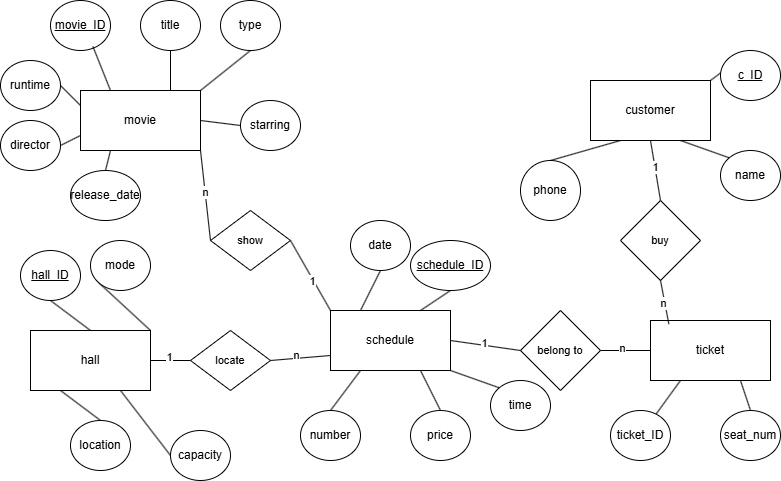

The diagram above was exported from draw.io. Its source (the exported page's mxGraphModel, read from the mxfile embedded in the PNG):
<mxGraphModel dx="1022" dy="564" grid="1" gridSize="10" guides="1" tooltips="1" connect="1" arrows="1" fold="1" page="1" pageScale="1" pageWidth="827" pageHeight="1169" math="0" shadow="0">
  <root>
    <mxCell id="0" />
    <mxCell id="1" parent="0" />
    <mxCell id="wFeebrucs-_W_oiq8vQ2-15" edge="1" parent="1" source="wFeebrucs-_W_oiq8vQ2-2" style="edgeStyle=none;rounded=0;orthogonalLoop=1;jettySize=auto;html=1;exitX=0.75;exitY=0;exitDx=0;exitDy=0;startArrow=none;startFill=0;endArrow=none;endFill=0;entryX=0.5;entryY=1;entryDx=0;entryDy=0;" target="wFeebrucs-_W_oiq8vQ2-7">
      <mxGeometry relative="1" as="geometry">
        <mxPoint x="170" y="80" as="targetPoint" />
      </mxGeometry>
    </mxCell>
    <mxCell id="wFeebrucs-_W_oiq8vQ2-22" edge="1" parent="1" source="wFeebrucs-_W_oiq8vQ2-2" style="edgeStyle=none;shape=connector;rounded=0;orthogonalLoop=1;jettySize=auto;html=1;exitX=0;exitY=0.25;exitDx=0;exitDy=0;entryX=1;entryY=0.5;entryDx=0;entryDy=0;strokeColor=default;align=center;verticalAlign=middle;fontFamily=Helvetica;fontSize=11;fontColor=default;labelBackgroundColor=default;endArrow=none;endFill=0;" target="wFeebrucs-_W_oiq8vQ2-10">
      <mxGeometry relative="1" as="geometry" />
    </mxCell>
    <mxCell id="wFeebrucs-_W_oiq8vQ2-23" edge="1" parent="1" source="wFeebrucs-_W_oiq8vQ2-2" style="edgeStyle=none;shape=connector;rounded=0;orthogonalLoop=1;jettySize=auto;html=1;exitX=0;exitY=0.75;exitDx=0;exitDy=0;entryX=1;entryY=0.5;entryDx=0;entryDy=0;strokeColor=default;align=center;verticalAlign=middle;fontFamily=Helvetica;fontSize=11;fontColor=default;labelBackgroundColor=default;endArrow=none;endFill=0;" target="wFeebrucs-_W_oiq8vQ2-11">
      <mxGeometry relative="1" as="geometry" />
    </mxCell>
    <mxCell id="wFeebrucs-_W_oiq8vQ2-24" edge="1" parent="1" source="wFeebrucs-_W_oiq8vQ2-2" style="edgeStyle=none;shape=connector;rounded=0;orthogonalLoop=1;jettySize=auto;html=1;exitX=0.25;exitY=1;exitDx=0;exitDy=0;entryX=0.5;entryY=0;entryDx=0;entryDy=0;strokeColor=default;align=center;verticalAlign=middle;fontFamily=Helvetica;fontSize=11;fontColor=default;labelBackgroundColor=default;endArrow=none;endFill=0;" target="wFeebrucs-_W_oiq8vQ2-9">
      <mxGeometry relative="1" as="geometry" />
    </mxCell>
    <mxCell id="wFeebrucs-_W_oiq8vQ2-55" edge="1" parent="1" source="wFeebrucs-_W_oiq8vQ2-2" style="edgeStyle=none;shape=connector;rounded=0;orthogonalLoop=1;jettySize=auto;html=1;exitX=1;exitY=0.5;exitDx=0;exitDy=0;entryX=0;entryY=0.5;entryDx=0;entryDy=0;strokeColor=default;align=center;verticalAlign=middle;fontFamily=Helvetica;fontSize=11;fontColor=default;labelBackgroundColor=default;endArrow=none;endFill=0;" target="wFeebrucs-_W_oiq8vQ2-13">
      <mxGeometry relative="1" as="geometry" />
    </mxCell>
    <mxCell id="wFeebrucs-_W_oiq8vQ2-2" parent="1" style="rounded=0;whiteSpace=wrap;html=1;" value="movie" vertex="1">
      <mxGeometry height="60" width="120" x="80" y="110" as="geometry" />
    </mxCell>
    <mxCell id="wFeebrucs-_W_oiq8vQ2-53" edge="1" parent="1" source="wFeebrucs-_W_oiq8vQ2-3" style="edgeStyle=none;shape=connector;rounded=0;orthogonalLoop=1;jettySize=auto;html=1;exitX=0.25;exitY=1;exitDx=0;exitDy=0;strokeColor=default;align=center;verticalAlign=middle;fontFamily=Helvetica;fontSize=11;fontColor=default;labelBackgroundColor=default;endArrow=none;endFill=0;" target="wFeebrucs-_W_oiq8vQ2-52">
      <mxGeometry relative="1" as="geometry" />
    </mxCell>
    <mxCell id="wFeebrucs-_W_oiq8vQ2-54" edge="1" parent="1" source="wFeebrucs-_W_oiq8vQ2-3" style="edgeStyle=none;shape=connector;rounded=0;orthogonalLoop=1;jettySize=auto;html=1;exitX=0.75;exitY=1;exitDx=0;exitDy=0;entryX=0.5;entryY=0;entryDx=0;entryDy=0;strokeColor=default;align=center;verticalAlign=middle;fontFamily=Helvetica;fontSize=11;fontColor=default;labelBackgroundColor=default;endArrow=none;endFill=0;" target="wFeebrucs-_W_oiq8vQ2-51">
      <mxGeometry relative="1" as="geometry" />
    </mxCell>
    <mxCell id="wFeebrucs-_W_oiq8vQ2-3" parent="1" style="rounded=0;whiteSpace=wrap;html=1;" value="ticket" vertex="1">
      <mxGeometry height="60" width="120" x="650" y="340" as="geometry" />
    </mxCell>
    <mxCell id="wFeebrucs-_W_oiq8vQ2-49" edge="1" parent="1" source="wFeebrucs-_W_oiq8vQ2-4" style="edgeStyle=none;shape=connector;rounded=0;orthogonalLoop=1;jettySize=auto;html=1;exitX=0.75;exitY=1;exitDx=0;exitDy=0;entryX=0.5;entryY=0;entryDx=0;entryDy=0;strokeColor=default;align=center;verticalAlign=middle;fontFamily=Helvetica;fontSize=11;fontColor=default;labelBackgroundColor=default;endArrow=none;endFill=0;" target="wFeebrucs-_W_oiq8vQ2-44">
      <mxGeometry relative="1" as="geometry" />
    </mxCell>
    <mxCell id="wFeebrucs-_W_oiq8vQ2-4" parent="1" style="rounded=0;whiteSpace=wrap;html=1;" value="schedule" vertex="1">
      <mxGeometry height="60" width="120" x="330" y="330" as="geometry" />
    </mxCell>
    <mxCell id="wFeebrucs-_W_oiq8vQ2-38" edge="1" parent="1" source="wFeebrucs-_W_oiq8vQ2-5" style="edgeStyle=none;shape=connector;rounded=0;orthogonalLoop=1;jettySize=auto;html=1;exitX=0.25;exitY=1;exitDx=0;exitDy=0;entryX=0.5;entryY=0;entryDx=0;entryDy=0;strokeColor=default;align=center;verticalAlign=middle;fontFamily=Helvetica;fontSize=11;fontColor=default;labelBackgroundColor=default;endArrow=none;endFill=0;" target="wFeebrucs-_W_oiq8vQ2-36">
      <mxGeometry relative="1" as="geometry" />
    </mxCell>
    <mxCell id="wFeebrucs-_W_oiq8vQ2-39" edge="1" parent="1" source="wFeebrucs-_W_oiq8vQ2-5" style="edgeStyle=none;shape=connector;rounded=0;orthogonalLoop=1;jettySize=auto;html=1;exitX=0.75;exitY=1;exitDx=0;exitDy=0;entryX=0;entryY=0;entryDx=0;entryDy=0;strokeColor=default;align=center;verticalAlign=middle;fontFamily=Helvetica;fontSize=11;fontColor=default;labelBackgroundColor=default;endArrow=none;endFill=0;" target="wFeebrucs-_W_oiq8vQ2-35">
      <mxGeometry relative="1" as="geometry" />
    </mxCell>
    <mxCell id="wFeebrucs-_W_oiq8vQ2-40" edge="1" parent="1" source="wFeebrucs-_W_oiq8vQ2-5" style="edgeStyle=none;shape=connector;rounded=0;orthogonalLoop=1;jettySize=auto;html=1;exitX=1;exitY=0;exitDx=0;exitDy=0;entryX=0.5;entryY=0;entryDx=0;entryDy=0;strokeColor=default;align=center;verticalAlign=middle;fontFamily=Helvetica;fontSize=11;fontColor=default;labelBackgroundColor=default;endArrow=none;endFill=0;" target="wFeebrucs-_W_oiq8vQ2-34">
      <mxGeometry relative="1" as="geometry" />
    </mxCell>
    <mxCell id="wFeebrucs-_W_oiq8vQ2-5" parent="1" style="rounded=0;whiteSpace=wrap;html=1;" value="customer" vertex="1">
      <mxGeometry height="60" width="120" x="590" y="100" as="geometry" />
    </mxCell>
    <mxCell id="wFeebrucs-_W_oiq8vQ2-30" edge="1" parent="1" source="wFeebrucs-_W_oiq8vQ2-6" style="edgeStyle=none;shape=connector;rounded=0;orthogonalLoop=1;jettySize=auto;html=1;exitX=0.25;exitY=1;exitDx=0;exitDy=0;entryX=0.5;entryY=0;entryDx=0;entryDy=0;strokeColor=default;align=center;verticalAlign=middle;fontFamily=Helvetica;fontSize=11;fontColor=default;labelBackgroundColor=default;endArrow=none;endFill=0;" target="wFeebrucs-_W_oiq8vQ2-29">
      <mxGeometry relative="1" as="geometry" />
    </mxCell>
    <mxCell id="wFeebrucs-_W_oiq8vQ2-31" edge="1" parent="1" source="wFeebrucs-_W_oiq8vQ2-6" style="edgeStyle=none;shape=connector;rounded=0;orthogonalLoop=1;jettySize=auto;html=1;exitX=0.75;exitY=1;exitDx=0;exitDy=0;entryX=0;entryY=0.5;entryDx=0;entryDy=0;strokeColor=default;align=center;verticalAlign=middle;fontFamily=Helvetica;fontSize=11;fontColor=default;labelBackgroundColor=default;endArrow=none;endFill=0;" target="wFeebrucs-_W_oiq8vQ2-28">
      <mxGeometry relative="1" as="geometry" />
    </mxCell>
    <mxCell id="wFeebrucs-_W_oiq8vQ2-32" edge="1" parent="1" source="wFeebrucs-_W_oiq8vQ2-6" style="edgeStyle=none;shape=connector;rounded=0;orthogonalLoop=1;jettySize=auto;html=1;exitX=1;exitY=0;exitDx=0;exitDy=0;entryX=0;entryY=1;entryDx=0;entryDy=0;strokeColor=default;align=center;verticalAlign=middle;fontFamily=Helvetica;fontSize=11;fontColor=default;labelBackgroundColor=default;endArrow=none;endFill=0;" target="wFeebrucs-_W_oiq8vQ2-27">
      <mxGeometry relative="1" as="geometry" />
    </mxCell>
    <mxCell id="wFeebrucs-_W_oiq8vQ2-6" parent="1" style="rounded=0;whiteSpace=wrap;html=1;" value="hall" vertex="1">
      <mxGeometry height="60" width="120" x="30" y="350" as="geometry" />
    </mxCell>
    <mxCell id="wFeebrucs-_W_oiq8vQ2-7" parent="1" style="ellipse;whiteSpace=wrap;html=1;" value="title" vertex="1">
      <mxGeometry height="50" width="60" x="140" y="20" as="geometry" />
    </mxCell>
    <mxCell id="wFeebrucs-_W_oiq8vQ2-9" parent="1" style="ellipse;whiteSpace=wrap;html=1;" value="release_date" vertex="1">
      <mxGeometry height="50" width="70" x="70" y="190" as="geometry" />
    </mxCell>
    <mxCell id="wFeebrucs-_W_oiq8vQ2-10" parent="1" style="ellipse;whiteSpace=wrap;html=1;" value="runtime" vertex="1">
      <mxGeometry height="50" width="60" y="80" as="geometry" />
    </mxCell>
    <mxCell id="wFeebrucs-_W_oiq8vQ2-11" parent="1" style="ellipse;whiteSpace=wrap;html=1;" value="director" vertex="1">
      <mxGeometry height="50" width="60" y="140" as="geometry" />
    </mxCell>
    <mxCell id="wFeebrucs-_W_oiq8vQ2-12" parent="1" style="ellipse;whiteSpace=wrap;html=1;" value="&lt;u&gt;movie_ID&lt;/u&gt;" vertex="1">
      <mxGeometry height="50" width="60" x="50" y="20" as="geometry" />
    </mxCell>
    <mxCell id="wFeebrucs-_W_oiq8vQ2-13" parent="1" style="ellipse;whiteSpace=wrap;html=1;" value="starring" vertex="1">
      <mxGeometry height="50" width="60" x="240" y="120" as="geometry" />
    </mxCell>
    <mxCell id="wFeebrucs-_W_oiq8vQ2-14" parent="1" style="ellipse;whiteSpace=wrap;html=1;" value="type" vertex="1">
      <mxGeometry height="50" width="60" x="220" y="20" as="geometry" />
    </mxCell>
    <mxCell id="wFeebrucs-_W_oiq8vQ2-16" edge="1" parent="1" source="wFeebrucs-_W_oiq8vQ2-2" style="edgeStyle=none;rounded=0;orthogonalLoop=1;jettySize=auto;html=1;exitX=1;exitY=0;exitDx=0;exitDy=0;endArrow=none;endFill=0;">
      <mxGeometry relative="1" as="geometry">
        <mxPoint x="250" y="70" as="targetPoint" />
      </mxGeometry>
    </mxCell>
    <mxCell id="wFeebrucs-_W_oiq8vQ2-21" edge="1" parent="1" source="wFeebrucs-_W_oiq8vQ2-2" style="edgeStyle=none;rounded=0;orthogonalLoop=1;jettySize=auto;html=1;exitX=0.25;exitY=0;exitDx=0;exitDy=0;entryX=0.707;entryY=0.92;entryDx=0;entryDy=0;entryPerimeter=0;endArrow=none;endFill=0;" target="wFeebrucs-_W_oiq8vQ2-12">
      <mxGeometry relative="1" as="geometry" />
    </mxCell>
    <mxCell id="wFeebrucs-_W_oiq8vQ2-33" edge="1" parent="1" source="wFeebrucs-_W_oiq8vQ2-26" style="edgeStyle=none;shape=connector;rounded=0;orthogonalLoop=1;jettySize=auto;html=1;exitX=0.5;exitY=1;exitDx=0;exitDy=0;entryX=0.5;entryY=0;entryDx=0;entryDy=0;strokeColor=default;align=center;verticalAlign=middle;fontFamily=Helvetica;fontSize=11;fontColor=default;labelBackgroundColor=default;endArrow=none;endFill=0;" target="wFeebrucs-_W_oiq8vQ2-6">
      <mxGeometry relative="1" as="geometry" />
    </mxCell>
    <mxCell id="wFeebrucs-_W_oiq8vQ2-26" parent="1" style="ellipse;whiteSpace=wrap;html=1;" value="&lt;u&gt;hall_ID&lt;/u&gt;" vertex="1">
      <mxGeometry height="50" width="60" x="20" y="270" as="geometry" />
    </mxCell>
    <mxCell id="wFeebrucs-_W_oiq8vQ2-27" parent="1" style="ellipse;whiteSpace=wrap;html=1;" value="mode" vertex="1">
      <mxGeometry height="50" width="60" x="90" y="260" as="geometry" />
    </mxCell>
    <mxCell id="wFeebrucs-_W_oiq8vQ2-28" parent="1" style="ellipse;whiteSpace=wrap;html=1;" value="capacity" vertex="1">
      <mxGeometry height="50" width="60" x="170" y="450" as="geometry" />
    </mxCell>
    <mxCell id="wFeebrucs-_W_oiq8vQ2-29" parent="1" style="ellipse;whiteSpace=wrap;html=1;" value="location" vertex="1">
      <mxGeometry height="50" width="60" x="70" y="440" as="geometry" />
    </mxCell>
    <mxCell id="wFeebrucs-_W_oiq8vQ2-34" parent="1" style="ellipse;whiteSpace=wrap;html=1;align=center;" value="&lt;u&gt;c_ID&lt;/u&gt;" vertex="1">
      <mxGeometry height="50" width="60" x="720" y="70" as="geometry" />
    </mxCell>
    <mxCell id="wFeebrucs-_W_oiq8vQ2-35" parent="1" style="ellipse;whiteSpace=wrap;html=1;" value="name" vertex="1">
      <mxGeometry height="50" width="60" x="720" y="170" as="geometry" />
    </mxCell>
    <mxCell id="wFeebrucs-_W_oiq8vQ2-36" parent="1" style="ellipse;whiteSpace=wrap;html=1;" value="phone" vertex="1">
      <mxGeometry height="60" width="60" x="520" y="180" as="geometry" />
    </mxCell>
    <mxCell id="wFeebrucs-_W_oiq8vQ2-37" edge="1" parent="1" source="wFeebrucs-_W_oiq8vQ2-36" style="edgeStyle=none;shape=connector;rounded=0;orthogonalLoop=1;jettySize=auto;html=1;exitX=0.5;exitY=1;exitDx=0;exitDy=0;strokeColor=default;align=center;verticalAlign=middle;fontFamily=Helvetica;fontSize=11;fontColor=default;labelBackgroundColor=default;endArrow=none;endFill=0;" target="wFeebrucs-_W_oiq8vQ2-36">
      <mxGeometry relative="1" as="geometry" />
    </mxCell>
    <mxCell id="wFeebrucs-_W_oiq8vQ2-46" edge="1" parent="1" source="wFeebrucs-_W_oiq8vQ2-41" style="edgeStyle=none;shape=connector;rounded=0;orthogonalLoop=1;jettySize=auto;html=1;exitX=0.5;exitY=1;exitDx=0;exitDy=0;entryX=0.25;entryY=0;entryDx=0;entryDy=0;strokeColor=default;align=center;verticalAlign=middle;fontFamily=Helvetica;fontSize=11;fontColor=default;labelBackgroundColor=default;endArrow=none;endFill=0;" target="wFeebrucs-_W_oiq8vQ2-4">
      <mxGeometry relative="1" as="geometry" />
    </mxCell>
    <mxCell id="wFeebrucs-_W_oiq8vQ2-41" parent="1" style="ellipse;whiteSpace=wrap;html=1;" value="date" vertex="1">
      <mxGeometry height="50" width="60" x="350" y="240" as="geometry" />
    </mxCell>
    <mxCell id="wFeebrucs-_W_oiq8vQ2-47" edge="1" parent="1" source="wFeebrucs-_W_oiq8vQ2-42" style="edgeStyle=none;shape=connector;rounded=0;orthogonalLoop=1;jettySize=auto;html=1;exitX=0.5;exitY=1;exitDx=0;exitDy=0;entryX=0.75;entryY=0;entryDx=0;entryDy=0;strokeColor=default;align=center;verticalAlign=middle;fontFamily=Helvetica;fontSize=11;fontColor=default;labelBackgroundColor=default;endArrow=none;endFill=0;" target="wFeebrucs-_W_oiq8vQ2-4">
      <mxGeometry relative="1" as="geometry" />
    </mxCell>
    <mxCell id="wFeebrucs-_W_oiq8vQ2-42" parent="1" style="ellipse;whiteSpace=wrap;html=1;" value="&lt;u&gt;schedule_ID&lt;/u&gt;" vertex="1">
      <mxGeometry height="50" width="80" x="410" y="260" as="geometry" />
    </mxCell>
    <mxCell id="wFeebrucs-_W_oiq8vQ2-50" edge="1" parent="1" source="wFeebrucs-_W_oiq8vQ2-43" style="edgeStyle=none;shape=connector;rounded=0;orthogonalLoop=1;jettySize=auto;html=1;exitX=0.5;exitY=0;exitDx=0;exitDy=0;entryX=0.25;entryY=1;entryDx=0;entryDy=0;strokeColor=default;align=center;verticalAlign=middle;fontFamily=Helvetica;fontSize=11;fontColor=default;labelBackgroundColor=default;endArrow=none;endFill=0;" target="wFeebrucs-_W_oiq8vQ2-4">
      <mxGeometry relative="1" as="geometry" />
    </mxCell>
    <mxCell id="wFeebrucs-_W_oiq8vQ2-43" parent="1" style="ellipse;whiteSpace=wrap;html=1;" value="number" vertex="1">
      <mxGeometry height="50" width="60" x="300" y="430" as="geometry" />
    </mxCell>
    <mxCell id="wFeebrucs-_W_oiq8vQ2-44" parent="1" style="ellipse;whiteSpace=wrap;html=1;" value="price" vertex="1">
      <mxGeometry height="50" width="60" x="410" y="430" as="geometry" />
    </mxCell>
    <mxCell id="wFeebrucs-_W_oiq8vQ2-48" edge="1" parent="1" source="wFeebrucs-_W_oiq8vQ2-45" style="edgeStyle=none;shape=connector;rounded=0;orthogonalLoop=1;jettySize=auto;html=1;exitX=0;exitY=0;exitDx=0;exitDy=0;entryX=1;entryY=1;entryDx=0;entryDy=0;strokeColor=default;align=center;verticalAlign=middle;fontFamily=Helvetica;fontSize=11;fontColor=default;labelBackgroundColor=default;endArrow=none;endFill=0;" target="wFeebrucs-_W_oiq8vQ2-4">
      <mxGeometry relative="1" as="geometry" />
    </mxCell>
    <mxCell id="wFeebrucs-_W_oiq8vQ2-45" parent="1" style="ellipse;whiteSpace=wrap;html=1;" value="time" vertex="1">
      <mxGeometry height="50" width="60" x="490" y="400" as="geometry" />
    </mxCell>
    <mxCell id="wFeebrucs-_W_oiq8vQ2-51" parent="1" style="ellipse;whiteSpace=wrap;html=1;" value="seat_num" vertex="1">
      <mxGeometry height="50" width="60" x="720" y="430" as="geometry" />
    </mxCell>
    <mxCell id="wFeebrucs-_W_oiq8vQ2-52" parent="1" style="ellipse;whiteSpace=wrap;html=1;" value="ticket_ID" vertex="1">
      <mxGeometry height="50" width="60" x="610" y="430" as="geometry" />
    </mxCell>
    <mxCell id="wFeebrucs-_W_oiq8vQ2-57" edge="1" parent="1" source="wFeebrucs-_W_oiq8vQ2-56" style="edgeStyle=none;shape=connector;rounded=0;orthogonalLoop=1;jettySize=auto;html=1;exitX=0.5;exitY=0;exitDx=0;exitDy=0;entryX=0.5;entryY=1;entryDx=0;entryDy=0;strokeColor=default;align=center;verticalAlign=middle;fontFamily=Helvetica;fontSize=11;fontColor=default;labelBackgroundColor=default;endArrow=none;endFill=0;" target="wFeebrucs-_W_oiq8vQ2-5">
      <mxGeometry relative="1" as="geometry" />
    </mxCell>
    <mxCell id="wFeebrucs-_W_oiq8vQ2-70" connectable="0" parent="wFeebrucs-_W_oiq8vQ2-57" style="edgeLabel;html=1;align=center;verticalAlign=middle;resizable=0;points=[];fontFamily=Helvetica;fontSize=11;fontColor=default;labelBackgroundColor=default;" value="1" vertex="1">
      <mxGeometry relative="1" x="0.1059" as="geometry">
        <mxPoint as="offset" />
      </mxGeometry>
    </mxCell>
    <mxCell id="wFeebrucs-_W_oiq8vQ2-56" parent="1" style="rhombus;whiteSpace=wrap;html=1;fontFamily=Helvetica;fontSize=11;fontColor=default;labelBackgroundColor=default;" value="buy" vertex="1">
      <mxGeometry height="80" width="80" x="620" y="220" as="geometry" />
    </mxCell>
    <mxCell id="wFeebrucs-_W_oiq8vQ2-58" edge="1" parent="1" source="wFeebrucs-_W_oiq8vQ2-56" style="edgeStyle=none;shape=connector;rounded=0;orthogonalLoop=1;jettySize=auto;html=1;exitX=0.5;exitY=1;exitDx=0;exitDy=0;entryX=0.153;entryY=0.06;entryDx=0;entryDy=0;entryPerimeter=0;strokeColor=default;align=center;verticalAlign=middle;fontFamily=Helvetica;fontSize=11;fontColor=default;labelBackgroundColor=default;endArrow=none;endFill=0;" target="wFeebrucs-_W_oiq8vQ2-3">
      <mxGeometry relative="1" as="geometry" />
    </mxCell>
    <mxCell id="wFeebrucs-_W_oiq8vQ2-71" connectable="0" parent="wFeebrucs-_W_oiq8vQ2-58" style="edgeLabel;html=1;align=center;verticalAlign=middle;resizable=0;points=[];fontFamily=Helvetica;fontSize=11;fontColor=default;labelBackgroundColor=default;" value="n" vertex="1">
      <mxGeometry relative="1" x="0.0308" y="-2" as="geometry">
        <mxPoint as="offset" />
      </mxGeometry>
    </mxCell>
    <mxCell id="wFeebrucs-_W_oiq8vQ2-60" edge="1" parent="1" source="wFeebrucs-_W_oiq8vQ2-59" style="edgeStyle=none;shape=connector;rounded=0;orthogonalLoop=1;jettySize=auto;html=1;exitX=0;exitY=0.5;exitDx=0;exitDy=0;entryX=1;entryY=0.5;entryDx=0;entryDy=0;strokeColor=default;align=center;verticalAlign=middle;fontFamily=Helvetica;fontSize=11;fontColor=default;labelBackgroundColor=default;endArrow=none;endFill=0;" target="wFeebrucs-_W_oiq8vQ2-4">
      <mxGeometry relative="1" as="geometry" />
    </mxCell>
    <mxCell id="wFeebrucs-_W_oiq8vQ2-72" connectable="0" parent="wFeebrucs-_W_oiq8vQ2-60" style="edgeLabel;html=1;align=center;verticalAlign=middle;resizable=0;points=[];fontFamily=Helvetica;fontSize=11;fontColor=default;labelBackgroundColor=default;" value="1" vertex="1">
      <mxGeometry relative="1" x="0.048" y="-2" as="geometry">
        <mxPoint as="offset" />
      </mxGeometry>
    </mxCell>
    <mxCell id="wFeebrucs-_W_oiq8vQ2-61" edge="1" parent="1" source="wFeebrucs-_W_oiq8vQ2-59" style="edgeStyle=none;shape=connector;rounded=0;orthogonalLoop=1;jettySize=auto;html=1;exitX=1;exitY=0.5;exitDx=0;exitDy=0;entryX=0;entryY=0.5;entryDx=0;entryDy=0;strokeColor=default;align=center;verticalAlign=middle;fontFamily=Helvetica;fontSize=11;fontColor=default;labelBackgroundColor=default;endArrow=none;endFill=0;" target="wFeebrucs-_W_oiq8vQ2-3">
      <mxGeometry relative="1" as="geometry" />
    </mxCell>
    <mxCell id="wFeebrucs-_W_oiq8vQ2-73" connectable="0" parent="wFeebrucs-_W_oiq8vQ2-61" style="edgeLabel;html=1;align=center;verticalAlign=middle;resizable=0;points=[];fontFamily=Helvetica;fontSize=11;fontColor=default;labelBackgroundColor=default;" value="n" vertex="1">
      <mxGeometry relative="1" x="-0.176" y="3" as="geometry">
        <mxPoint as="offset" />
      </mxGeometry>
    </mxCell>
    <mxCell id="wFeebrucs-_W_oiq8vQ2-59" parent="1" style="rhombus;whiteSpace=wrap;html=1;fontFamily=Helvetica;fontSize=11;fontColor=default;labelBackgroundColor=default;" value="belong to" vertex="1">
      <mxGeometry height="80" width="80" x="520" y="330" as="geometry" />
    </mxCell>
    <mxCell id="wFeebrucs-_W_oiq8vQ2-64" edge="1" parent="1" source="wFeebrucs-_W_oiq8vQ2-62" style="edgeStyle=none;shape=connector;rounded=0;orthogonalLoop=1;jettySize=auto;html=1;exitX=1;exitY=0.5;exitDx=0;exitDy=0;entryX=0;entryY=0;entryDx=0;entryDy=0;strokeColor=default;align=center;verticalAlign=middle;fontFamily=Helvetica;fontSize=11;fontColor=default;labelBackgroundColor=default;endArrow=none;endFill=0;" target="wFeebrucs-_W_oiq8vQ2-4">
      <mxGeometry relative="1" as="geometry" />
    </mxCell>
    <mxCell id="wFeebrucs-_W_oiq8vQ2-77" connectable="0" parent="wFeebrucs-_W_oiq8vQ2-64" style="edgeLabel;html=1;align=center;verticalAlign=middle;resizable=0;points=[];fontFamily=Helvetica;fontSize=11;fontColor=default;labelBackgroundColor=default;" value="1" vertex="1">
      <mxGeometry relative="1" x="0.1446" y="-1" as="geometry">
        <mxPoint as="offset" />
      </mxGeometry>
    </mxCell>
    <mxCell id="wFeebrucs-_W_oiq8vQ2-65" edge="1" parent="1" source="wFeebrucs-_W_oiq8vQ2-62" style="edgeStyle=none;shape=connector;rounded=0;orthogonalLoop=1;jettySize=auto;html=1;exitX=0;exitY=0.5;exitDx=0;exitDy=0;entryX=1;entryY=1;entryDx=0;entryDy=0;strokeColor=default;align=center;verticalAlign=middle;fontFamily=Helvetica;fontSize=11;fontColor=default;labelBackgroundColor=default;endArrow=none;endFill=0;" target="wFeebrucs-_W_oiq8vQ2-2">
      <mxGeometry relative="1" as="geometry" />
    </mxCell>
    <mxCell id="wFeebrucs-_W_oiq8vQ2-76" connectable="0" parent="wFeebrucs-_W_oiq8vQ2-65" style="edgeLabel;html=1;align=center;verticalAlign=middle;resizable=0;points=[];fontFamily=Helvetica;fontSize=11;fontColor=default;labelBackgroundColor=default;" value="n" vertex="1">
      <mxGeometry relative="1" x="0.0932" as="geometry">
        <mxPoint as="offset" />
      </mxGeometry>
    </mxCell>
    <mxCell id="wFeebrucs-_W_oiq8vQ2-62" parent="1" style="rhombus;whiteSpace=wrap;html=1;fontFamily=Helvetica;fontSize=11;fontColor=default;labelBackgroundColor=default;" value="show" vertex="1">
      <mxGeometry height="60" width="80" x="210" y="230" as="geometry" />
    </mxCell>
    <mxCell id="wFeebrucs-_W_oiq8vQ2-68" edge="1" parent="1" source="wFeebrucs-_W_oiq8vQ2-63" style="edgeStyle=none;shape=connector;rounded=0;orthogonalLoop=1;jettySize=auto;html=1;exitX=0;exitY=0.5;exitDx=0;exitDy=0;strokeColor=default;align=center;verticalAlign=middle;fontFamily=Helvetica;fontSize=11;fontColor=default;labelBackgroundColor=default;endArrow=none;endFill=0;entryX=1;entryY=0.5;entryDx=0;entryDy=0;" target="wFeebrucs-_W_oiq8vQ2-6">
      <mxGeometry relative="1" as="geometry">
        <mxPoint x="160" y="380" as="targetPoint" />
      </mxGeometry>
    </mxCell>
    <mxCell id="wFeebrucs-_W_oiq8vQ2-74" connectable="0" parent="wFeebrucs-_W_oiq8vQ2-68" style="edgeLabel;html=1;align=center;verticalAlign=middle;resizable=0;points=[];fontFamily=Helvetica;fontSize=11;fontColor=default;labelBackgroundColor=default;" value="1" vertex="1">
      <mxGeometry relative="1" x="0.12" y="-4" as="geometry">
        <mxPoint as="offset" />
      </mxGeometry>
    </mxCell>
    <mxCell id="wFeebrucs-_W_oiq8vQ2-69" edge="1" parent="1" source="wFeebrucs-_W_oiq8vQ2-63" style="edgeStyle=none;shape=connector;rounded=0;orthogonalLoop=1;jettySize=auto;html=1;exitX=1;exitY=0.5;exitDx=0;exitDy=0;entryX=0;entryY=0.75;entryDx=0;entryDy=0;strokeColor=default;align=center;verticalAlign=middle;fontFamily=Helvetica;fontSize=11;fontColor=default;labelBackgroundColor=default;endArrow=none;endFill=0;" target="wFeebrucs-_W_oiq8vQ2-4">
      <mxGeometry relative="1" as="geometry" />
    </mxCell>
    <mxCell id="wFeebrucs-_W_oiq8vQ2-75" connectable="0" parent="wFeebrucs-_W_oiq8vQ2-69" style="edgeLabel;html=1;align=center;verticalAlign=middle;resizable=0;points=[];fontFamily=Helvetica;fontSize=11;fontColor=default;labelBackgroundColor=default;" value="n" vertex="1">
      <mxGeometry relative="1" x="-0.1382" y="3" as="geometry">
        <mxPoint as="offset" />
      </mxGeometry>
    </mxCell>
    <mxCell id="wFeebrucs-_W_oiq8vQ2-63" parent="1" style="rhombus;whiteSpace=wrap;html=1;fontFamily=Helvetica;fontSize=11;fontColor=default;labelBackgroundColor=default;" value="locate" vertex="1">
      <mxGeometry height="60" width="80" x="190" y="350" as="geometry" />
    </mxCell>
  </root>
</mxGraphModel>